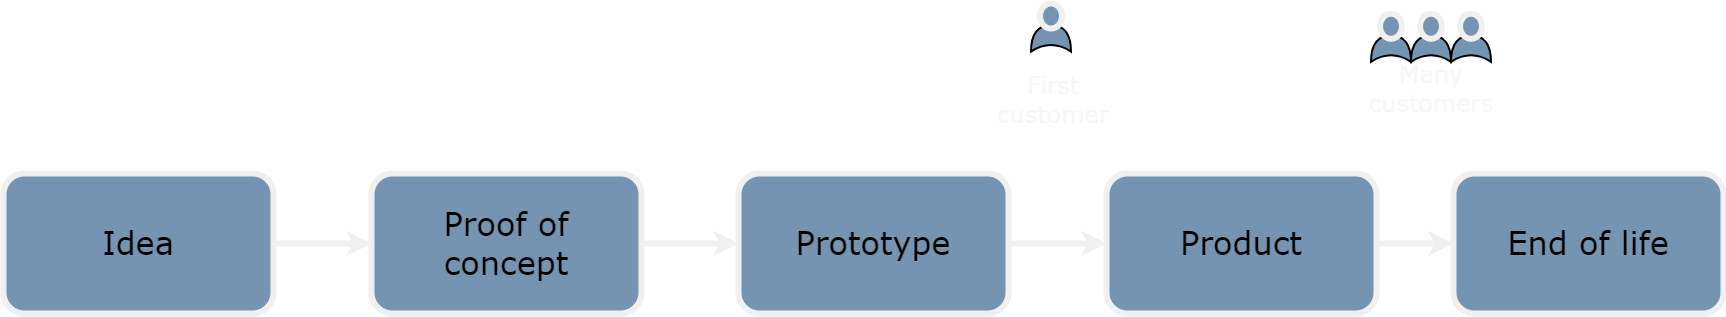

The diagram above was exported from draw.io. Its source (the exported page's mxGraphModel, read from the mxfile embedded in the PNG):
<mxGraphModel dx="1217" dy="1766" grid="1" gridSize="10" guides="1" tooltips="1" connect="1" arrows="1" fold="1" page="1" pageScale="1" pageWidth="1920" pageHeight="1200" math="0" shadow="0">
  <root>
    <mxCell id="0" />
    <mxCell id="1" parent="0" />
    <mxCell id="4" style="edgeStyle=none;shape=connector;rounded=1;html=1;entryX=0;entryY=0.5;entryDx=0;entryDy=0;labelBackgroundColor=default;strokeColor=#f0f0f0;fontFamily=Verdana;fontSize=24;fontColor=#000000;endArrow=classic;strokeWidth=6;fillColor=#7494b1;" parent="1" source="2" target="3" edge="1">
      <mxGeometry relative="1" as="geometry" />
    </mxCell>
    <mxCell id="2" value="Idea" style="rounded=1;whiteSpace=wrap;html=1;fontFamily=Verdana;fillColor=#7494b1;fontColor=#000000;fontSize=32;strokeWidth=6;strokeColor=#f0f0f0;spacing=7;" parent="1" vertex="1">
      <mxGeometry x="100" y="330" width="270" height="140" as="geometry" />
    </mxCell>
    <mxCell id="51" value="" style="edgeStyle=none;html=1;fontSize=24;fontFamily=Verdana;strokeColor=#f0f0f0;fontColor=#000000;strokeWidth=6;fillColor=#7494b1;" parent="1" source="3" target="49" edge="1">
      <mxGeometry relative="1" as="geometry" />
    </mxCell>
    <mxCell id="3" value="Proof of concept" style="whiteSpace=wrap;html=1;fontFamily=Verdana;fillColor=#7494b1;fontColor=#000000;rounded=1;fontSize=32;strokeWidth=6;shadow=0;glass=0;strokeColor=#f0f0f0;spacing=7;" parent="1" vertex="1">
      <mxGeometry x="468" y="330" width="270" height="140" as="geometry" />
    </mxCell>
    <mxCell id="44" value="" style="group" parent="1" vertex="1" connectable="0">
      <mxGeometry x="1470" y="170.25" width="115" height="90" as="geometry" />
    </mxCell>
    <mxCell id="19" value="" style="group" parent="44" vertex="1" connectable="0">
      <mxGeometry width="35" height="50" as="geometry" />
    </mxCell>
    <mxCell id="20" value="" style="shape=xor;whiteSpace=wrap;html=1;rounded=1;strokeColor=default;strokeWidth=2;fontFamily=Verdana;fontSize=24;fontColor=#000000;fillColor=#7494B1;rotation=-90;" parent="19" vertex="1">
      <mxGeometry x="4.375" y="15" width="26.25" height="40" as="geometry" />
    </mxCell>
    <mxCell id="21" value="" style="ellipse;whiteSpace=wrap;html=1;rounded=1;strokeColor=#f0f0f0;strokeWidth=6;fontFamily=Verdana;fontSize=24;fontColor=#000000;fillColor=#7494b1;" parent="19" vertex="1">
      <mxGeometry x="6.5625" width="21.875" height="25" as="geometry" />
    </mxCell>
    <mxCell id="22" value="" style="group" parent="44" vertex="1" connectable="0">
      <mxGeometry x="40" width="35" height="50" as="geometry" />
    </mxCell>
    <mxCell id="23" value="" style="shape=xor;whiteSpace=wrap;html=1;rounded=1;strokeColor=default;strokeWidth=2;fontFamily=Verdana;fontSize=24;fontColor=#000000;fillColor=#7494B1;rotation=-90;" parent="22" vertex="1">
      <mxGeometry x="4.375" y="15" width="26.25" height="40" as="geometry" />
    </mxCell>
    <mxCell id="24" value="" style="ellipse;whiteSpace=wrap;html=1;rounded=1;strokeColor=#f0f0f0;strokeWidth=6;fontFamily=Verdana;fontSize=24;fontColor=#000000;fillColor=#7494b1;" parent="22" vertex="1">
      <mxGeometry x="6.5625" width="21.875" height="25" as="geometry" />
    </mxCell>
    <mxCell id="31" value="" style="group" parent="44" vertex="1" connectable="0">
      <mxGeometry x="80" width="35" height="50" as="geometry" />
    </mxCell>
    <mxCell id="32" value="" style="shape=xor;whiteSpace=wrap;html=1;rounded=1;strokeColor=default;strokeWidth=2;fontFamily=Verdana;fontSize=24;fontColor=#000000;fillColor=#7494B1;rotation=-90;" parent="31" vertex="1">
      <mxGeometry x="4.375" y="15" width="26.25" height="40" as="geometry" />
    </mxCell>
    <mxCell id="33" value="" style="ellipse;whiteSpace=wrap;html=1;rounded=1;strokeColor=#f0f0f0;strokeWidth=6;fontFamily=Verdana;fontSize=24;fontColor=#000000;fillColor=#7494b1;" parent="31" vertex="1">
      <mxGeometry x="6.5625" width="21.875" height="25" as="geometry" />
    </mxCell>
    <mxCell id="34" value="Many customers" style="text;html=1;strokeColor=none;fillColor=none;align=center;verticalAlign=middle;whiteSpace=wrap;rounded=0;strokeWidth=6;fontFamily=Verdana;fontSize=24;fontColor=#f7f7f7;" parent="44" vertex="1">
      <mxGeometry x="27.5" y="60" width="60" height="30" as="geometry" />
    </mxCell>
    <mxCell id="45" value="F" style="group" parent="1" vertex="1" connectable="0">
      <mxGeometry x="1120" y="160" width="60" height="110.5" as="geometry" />
    </mxCell>
    <mxCell id="35" value="First customer" style="text;html=1;strokeColor=none;fillColor=none;align=center;verticalAlign=middle;whiteSpace=wrap;rounded=0;strokeWidth=6;fontFamily=Verdana;fontSize=24;fontColor=#f7f7f7;" parent="45" vertex="1">
      <mxGeometry y="80.5" width="60" height="30" as="geometry" />
    </mxCell>
    <mxCell id="41" value="" style="group" parent="45" vertex="1" connectable="0">
      <mxGeometry x="10" width="35" height="50" as="geometry" />
    </mxCell>
    <mxCell id="42" value="" style="shape=xor;whiteSpace=wrap;html=1;rounded=1;strokeColor=default;strokeWidth=2;fontFamily=Verdana;fontSize=24;fontColor=#000000;fillColor=#7494B1;rotation=-90;" parent="41" vertex="1">
      <mxGeometry x="4.375" y="15" width="26.25" height="40" as="geometry" />
    </mxCell>
    <mxCell id="43" value="" style="ellipse;whiteSpace=wrap;html=1;rounded=1;strokeColor=#f0f0f0;strokeWidth=6;fontFamily=Verdana;fontSize=24;fontColor=#000000;fillColor=#7494b1;" parent="41" vertex="1">
      <mxGeometry x="6.5625" width="21.875" height="25" as="geometry" />
    </mxCell>
    <mxCell id="52" value="" style="edgeStyle=none;html=1;fontSize=24;fontFamily=Verdana;strokeColor=#f0f0f0;fontColor=#000000;strokeWidth=6;fillColor=#7494b1;" parent="1" source="49" target="50" edge="1">
      <mxGeometry relative="1" as="geometry" />
    </mxCell>
    <mxCell id="49" value="Prototype" style="whiteSpace=wrap;html=1;fontFamily=Verdana;fillColor=#7494b1;fontColor=#000000;rounded=1;fontSize=32;strokeWidth=6;shadow=0;glass=0;strokeColor=#f0f0f0;spacing=7;" parent="1" vertex="1">
      <mxGeometry x="835" y="330" width="270" height="140" as="geometry" />
    </mxCell>
    <mxCell id="55" value="" style="edgeStyle=none;shape=connector;rounded=1;html=1;labelBackgroundColor=default;strokeColor=#f0f0f0;strokeWidth=6;fontFamily=Verdana;fontSize=24;fontColor=#000000;endArrow=classic;fillColor=#7494b1;" parent="1" source="50" target="54" edge="1">
      <mxGeometry relative="1" as="geometry" />
    </mxCell>
    <mxCell id="50" value="Product" style="whiteSpace=wrap;html=1;fontFamily=Verdana;fillColor=#7494b1;fontColor=#000000;rounded=1;fontSize=32;strokeWidth=6;shadow=0;glass=0;strokeColor=#f0f0f0;spacing=7;" parent="1" vertex="1">
      <mxGeometry x="1203" y="330" width="270" height="140" as="geometry" />
    </mxCell>
    <mxCell id="54" value="End of life" style="whiteSpace=wrap;html=1;fontFamily=Verdana;fillColor=#7494b1;fontColor=#000000;rounded=1;fontSize=32;strokeWidth=6;shadow=0;glass=0;strokeColor=#f0f0f0;spacing=7;" parent="1" vertex="1">
      <mxGeometry x="1550" y="330" width="270" height="140" as="geometry" />
    </mxCell>
  </root>
</mxGraphModel>